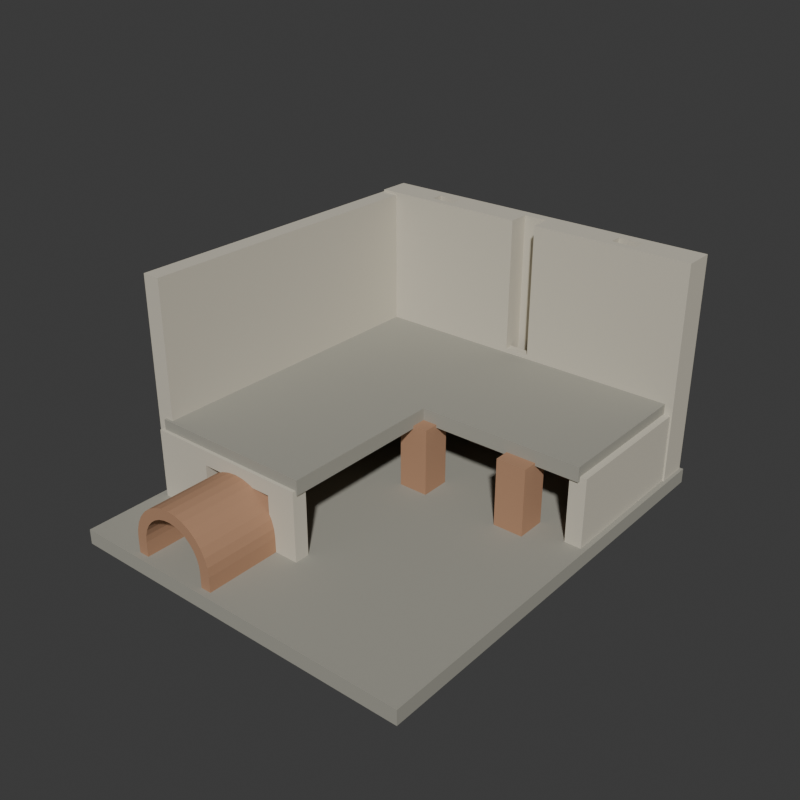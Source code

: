 # Source: source.blend  (saved by Blender 4.3.34; exported with 4.5.12 LTS)
import bpy
from mathutils import Matrix  # noqa: F401  (used for matrix-valued properties, if any)

bpy.ops.wm.read_factory_settings(use_empty=True)
scene = bpy.context.scene
scene.name = 'Scene'

# ---- collections
col_collection = bpy.data.collections.new('Collection'); scene.collection.children.link(col_collection)

# ---- materials (node trees are filled in below, after node groups)
mat_wholeretainingwallsandfloorpalestone = bpy.data.materials.new('WholeRetainingWallsAndFloorPaleStone')
mat_wholeretainingwallsandfloorpalestone.diffuse_color = (0.6, 0.56, 0.46, 1.0)
mat_wholeunderfloorpiersandfirearchredclay = bpy.data.materials.new('WholeUnderfloorPiersAndFireArchRedClay')
mat_wholeunderfloorpiersandfirearchredclay.diffuse_color = (0.43, 0.24, 0.14, 1.0)
mat_wholebaseandinteriorfloorwarmgrey = bpy.data.materials.new('WholeBaseAndInteriorFloorWarmGrey')
mat_wholebaseandinteriorfloorwarmgrey.diffuse_color = (0.35, 0.34, 0.29, 1.0)

# ---- material node trees
mat_wholeretainingwallsandfloorpalestone.use_nodes = True; mat_wholeretainingwallsandfloorpalestone.node_tree.nodes.clear()
_N = mat_wholeretainingwallsandfloorpalestone.node_tree.nodes; _L = mat_wholeretainingwallsandfloorpalestone.node_tree.links
n0 = _N.new('ShaderNodeBsdfPrincipled'); n0.name = 'Principled BSDF'; n0.location = (10, 300)
n0.inputs[0].default_value = (0.6, 0.56, 0.46, 1.0)
n0.inputs[2].default_value = 0.94
n1 = _N.new('ShaderNodeOutputMaterial'); n1.name = 'Material Output'; n1.location = (300, 300)
_L.new(n0.outputs[0], n1.inputs[0])
n1.is_active_output = True
mat_wholeunderfloorpiersandfirearchredclay.use_nodes = True; mat_wholeunderfloorpiersandfirearchredclay.node_tree.nodes.clear()
_N = mat_wholeunderfloorpiersandfirearchredclay.node_tree.nodes; _L = mat_wholeunderfloorpiersandfirearchredclay.node_tree.links
n0 = _N.new('ShaderNodeBsdfPrincipled'); n0.name = 'Principled BSDF'; n0.location = (10, 300)
n0.inputs[0].default_value = (0.43, 0.24, 0.14, 1.0)
n0.inputs[2].default_value = 0.95
n1 = _N.new('ShaderNodeOutputMaterial'); n1.name = 'Material Output'; n1.location = (300, 300)
_L.new(n0.outputs[0], n1.inputs[0])
n1.is_active_output = True
mat_wholebaseandinteriorfloorwarmgrey.use_nodes = True; mat_wholebaseandinteriorfloorwarmgrey.node_tree.nodes.clear()
_N = mat_wholebaseandinteriorfloorwarmgrey.node_tree.nodes; _L = mat_wholebaseandinteriorfloorwarmgrey.node_tree.links
n0 = _N.new('ShaderNodeBsdfPrincipled'); n0.name = 'Principled BSDF'; n0.location = (10, 300)
n0.inputs[0].default_value = (0.35, 0.34, 0.29, 1.0)
n0.inputs[2].default_value = 0.94
n1 = _N.new('ShaderNodeOutputMaterial'); n1.name = 'Material Output'; n1.location = (300, 300)
_L.new(n0.outputs[0], n1.inputs[0])
n1.is_active_output = True

# ---- world
world_world = bpy.data.worlds.new('World'); scene.world = world_world
world_world.use_nodes = True; world_world.node_tree.nodes.clear()
_N = world_world.node_tree.nodes; _L = world_world.node_tree.links
n0 = _N.new('ShaderNodeOutputWorld'); n0.name = 'World Output'; n0.location = (300, 300)
n1 = _N.new('ShaderNodeBackground'); n1.name = 'Background'; n1.location = (10, 300)
n1.inputs[0].default_value = (0.05088, 0.05088, 0.05088, 1.0)
_L.new(n1.outputs[0], n0.inputs[0])
n0.is_active_output = True
world_world.color = (0.05088, 0.05088, 0.05088)
world_world.sun_shadow_jitter_overblur = 0.0

# ---- meshes
me_wholegroundfoundationmesh = bpy.data.meshes.new('WholeGroundFoundationMesh')
me_wholegroundfoundationmesh.from_pydata([(-2.14, -2.61, 0.0), (2.14, -2.61, 0.0), (-2.14, 2.61, 0.0), (2.14, 2.61, 0.0), (-2.14, -2.61, 0.18), (2.14, -2.61, 0.18), (-2.14, 2.61, 0.18), (2.14, 2.61, 0.18)], [], [(0, 2, 3), (0, 3, 1), (4, 5, 7), (4, 7, 6), (0, 1, 5), (0, 5, 4), (2, 6, 7), (2, 7, 3), (0, 4, 6), (0, 6, 2), (1, 3, 7), (1, 7, 5)])
me_wholegroundfoundationmesh.polygons.foreach_set('material_index', [2, 2, 2, 2, 2, 2, 2, 2, 2, 2, 2, 2])
me_wholegroundfoundationmesh.materials.append(mat_wholeretainingwallsandfloorpalestone)
me_wholegroundfoundationmesh.materials.append(mat_wholeunderfloorpiersandfirearchredclay)
me_wholegroundfoundationmesh.materials.append(mat_wholebaseandinteriorfloorwarmgrey)
me_wholegroundfoundationmesh.update()
me_wholeunderfloorpier00mesh = bpy.data.meshes.new('WholeUnderfloorPier00Mesh')
me_wholeunderfloorpier00mesh.from_pydata([(-1.48, -1.07, 0.155), (-1.12, -1.07, 0.155), (-1.48, -0.71, 0.155), (-1.12, -0.71, 0.155), (-1.48, -1.07, 1.0), (-1.12, -1.07, 1.0), (-1.48, -0.71, 1.0), (-1.12, -0.71, 1.0)], [], [(0, 2, 3), (0, 3, 1), (4, 5, 7), (4, 7, 6), (0, 1, 5), (0, 5, 4), (2, 6, 7), (2, 7, 3), (0, 4, 6), (0, 6, 2), (1, 3, 7), (1, 7, 5)])
me_wholeunderfloorpier00mesh.polygons.foreach_set('material_index', [1, 1, 1, 1, 1, 1, 1, 1, 1, 1, 1, 1])
me_wholeunderfloorpier00mesh.materials.append(mat_wholeretainingwallsandfloorpalestone)
me_wholeunderfloorpier00mesh.materials.append(mat_wholeunderfloorpiersandfirearchredclay)
me_wholeunderfloorpier00mesh.materials.append(mat_wholebaseandinteriorfloorwarmgrey)
me_wholeunderfloorpier00mesh.update()
me_wholeunderfloorpier01mesh = bpy.data.meshes.new('WholeUnderfloorPier01Mesh')
me_wholeunderfloorpier01mesh.from_pydata([(-1.48, 0.23, 0.155), (-1.12, 0.23, 0.155), (-1.48, 0.59, 0.155), (-1.12, 0.59, 0.155), (-1.48, 0.23, 1.0), (-1.12, 0.23, 1.0), (-1.48, 0.59, 1.0), (-1.12, 0.59, 1.0)], [], [(0, 2, 3), (0, 3, 1), (4, 5, 7), (4, 7, 6), (0, 1, 5), (0, 5, 4), (2, 6, 7), (2, 7, 3), (0, 4, 6), (0, 6, 2), (1, 3, 7), (1, 7, 5)])
me_wholeunderfloorpier01mesh.polygons.foreach_set('material_index', [1, 1, 1, 1, 1, 1, 1, 1, 1, 1, 1, 1])
me_wholeunderfloorpier01mesh.materials.append(mat_wholeretainingwallsandfloorpalestone)
me_wholeunderfloorpier01mesh.materials.append(mat_wholeunderfloorpiersandfirearchredclay)
me_wholeunderfloorpier01mesh.materials.append(mat_wholebaseandinteriorfloorwarmgrey)
me_wholeunderfloorpier01mesh.update()
me_wholeunderfloorpier02mesh = bpy.data.meshes.new('WholeUnderfloorPier02Mesh')
me_wholeunderfloorpier02mesh.from_pydata([(-1.48, 1.53, 0.155), (-1.12, 1.53, 0.155), (-1.48, 1.89, 0.155), (-1.12, 1.89, 0.155), (-1.48, 1.53, 1.0), (-1.12, 1.53, 1.0), (-1.48, 1.89, 1.0), (-1.12, 1.89, 1.0)], [], [(0, 2, 3), (0, 3, 1), (4, 5, 7), (4, 7, 6), (0, 1, 5), (0, 5, 4), (2, 6, 7), (2, 7, 3), (0, 4, 6), (0, 6, 2), (1, 3, 7), (1, 7, 5)])
me_wholeunderfloorpier02mesh.polygons.foreach_set('material_index', [1, 1, 1, 1, 1, 1, 1, 1, 1, 1, 1, 1])
me_wholeunderfloorpier02mesh.materials.append(mat_wholeretainingwallsandfloorpalestone)
me_wholeunderfloorpier02mesh.materials.append(mat_wholeunderfloorpiersandfirearchredclay)
me_wholeunderfloorpier02mesh.materials.append(mat_wholebaseandinteriorfloorwarmgrey)
me_wholeunderfloorpier02mesh.update()
me_wholeunderfloorpier11mesh = bpy.data.meshes.new('WholeUnderfloorPier11Mesh')
me_wholeunderfloorpier11mesh.from_pydata([(-0.18, 0.23, 0.155), (0.18, 0.23, 0.155), (-0.18, 0.59, 0.155), (0.18, 0.59, 0.155), (-0.18, 0.23, 1.0), (0.18, 0.23, 1.0), (-0.18, 0.59, 1.0), (0.18, 0.59, 1.0)], [], [(0, 2, 3), (0, 3, 1), (4, 5, 7), (4, 7, 6), (0, 1, 5), (0, 5, 4), (2, 6, 7), (2, 7, 3), (0, 4, 6), (0, 6, 2), (1, 3, 7), (1, 7, 5)])
me_wholeunderfloorpier11mesh.polygons.foreach_set('material_index', [1, 1, 1, 1, 1, 1, 1, 1, 1, 1, 1, 1])
me_wholeunderfloorpier11mesh.materials.append(mat_wholeretainingwallsandfloorpalestone)
me_wholeunderfloorpier11mesh.materials.append(mat_wholeunderfloorpiersandfirearchredclay)
me_wholeunderfloorpier11mesh.materials.append(mat_wholebaseandinteriorfloorwarmgrey)
me_wholeunderfloorpier11mesh.update()
me_wholeunderfloorpier12mesh = bpy.data.meshes.new('WholeUnderfloorPier12Mesh')
me_wholeunderfloorpier12mesh.from_pydata([(-0.18, 1.53, 0.155), (0.18, 1.53, 0.155), (-0.18, 1.89, 0.155), (0.18, 1.89, 0.155), (-0.18, 1.53, 1.0), (0.18, 1.53, 1.0), (-0.18, 1.89, 1.0), (0.18, 1.89, 1.0)], [], [(0, 2, 3), (0, 3, 1), (4, 5, 7), (4, 7, 6), (0, 1, 5), (0, 5, 4), (2, 6, 7), (2, 7, 3), (0, 4, 6), (0, 6, 2), (1, 3, 7), (1, 7, 5)])
me_wholeunderfloorpier12mesh.polygons.foreach_set('material_index', [1, 1, 1, 1, 1, 1, 1, 1, 1, 1, 1, 1])
me_wholeunderfloorpier12mesh.materials.append(mat_wholeretainingwallsandfloorpalestone)
me_wholeunderfloorpier12mesh.materials.append(mat_wholeunderfloorpiersandfirearchredclay)
me_wholeunderfloorpier12mesh.materials.append(mat_wholebaseandinteriorfloorwarmgrey)
me_wholeunderfloorpier12mesh.update()
me_wholeunderfloorpier21mesh = bpy.data.meshes.new('WholeUnderfloorPier21Mesh')
me_wholeunderfloorpier21mesh.from_pydata([(1.12, 0.23, 0.155), (1.48, 0.23, 0.155), (1.12, 0.59, 0.155), (1.48, 0.59, 0.155), (1.12, 0.23, 1.0), (1.48, 0.23, 1.0), (1.12, 0.59, 1.0), (1.48, 0.59, 1.0)], [], [(0, 2, 3), (0, 3, 1), (4, 5, 7), (4, 7, 6), (0, 1, 5), (0, 5, 4), (2, 6, 7), (2, 7, 3), (0, 4, 6), (0, 6, 2), (1, 3, 7), (1, 7, 5)])
me_wholeunderfloorpier21mesh.polygons.foreach_set('material_index', [1, 1, 1, 1, 1, 1, 1, 1, 1, 1, 1, 1])
me_wholeunderfloorpier21mesh.materials.append(mat_wholeretainingwallsandfloorpalestone)
me_wholeunderfloorpier21mesh.materials.append(mat_wholeunderfloorpiersandfirearchredclay)
me_wholeunderfloorpier21mesh.materials.append(mat_wholebaseandinteriorfloorwarmgrey)
me_wholeunderfloorpier21mesh.update()
me_wholeunderfloorpier22mesh = bpy.data.meshes.new('WholeUnderfloorPier22Mesh')
me_wholeunderfloorpier22mesh.from_pydata([(1.12, 1.53, 0.155), (1.48, 1.53, 0.155), (1.12, 1.89, 0.155), (1.48, 1.89, 0.155), (1.12, 1.53, 1.0), (1.48, 1.53, 1.0), (1.12, 1.89, 1.0), (1.48, 1.89, 1.0)], [], [(0, 2, 3), (0, 3, 1), (4, 5, 7), (4, 7, 6), (0, 1, 5), (0, 5, 4), (2, 6, 7), (2, 7, 3), (0, 4, 6), (0, 6, 2), (1, 3, 7), (1, 7, 5)])
me_wholeunderfloorpier22mesh.polygons.foreach_set('material_index', [1, 1, 1, 1, 1, 1, 1, 1, 1, 1, 1, 1])
me_wholeunderfloorpier22mesh.materials.append(mat_wholeretainingwallsandfloorpalestone)
me_wholeunderfloorpier22mesh.materials.append(mat_wholeunderfloorpiersandfirearchredclay)
me_wholeunderfloorpier22mesh.materials.append(mat_wholebaseandinteriorfloorwarmgrey)
me_wholeunderfloorpier22mesh.update()
me_wholeretainedlsectionroomfloormesh = bpy.data.meshes.new('WholeRetainedLSectionRoomFloorMesh')
me_wholeretainedlsectionroomfloormesh.from_pydata([(-2.0, -1.59, 0.965), (0.0, -1.59, 0.965), (0.0, 0.41, 0.965), (2.0, 0.41, 0.965), (2.0, 2.27, 0.965), (-2.0, 2.27, 0.965), (-2.0, -1.59, 1.145), (0.0, -1.59, 1.145), (0.0, 0.41, 1.145), (2.0, 0.41, 1.145), (2.0, 2.27, 1.145), (-2.0, 2.27, 1.145)], [], [(5, 1, 0), (7, 11, 6), (5, 2, 1), (8, 11, 7), (5, 3, 2), (9, 11, 8), (3, 5, 4), (11, 9, 10), (0, 1, 7), (0, 7, 6), (1, 2, 8), (1, 8, 7), (2, 3, 9), (2, 9, 8), (3, 4, 10), (3, 10, 9), (4, 5, 11), (4, 11, 10), (5, 0, 6), (5, 6, 11)])
me_wholeretainedlsectionroomfloormesh.polygons.foreach_set('material_index', [2, 2, 2, 2, 2, 2, 2, 2, 2, 2, 2, 2, 2, 2, 2, 2, 2, 2, 2, 2])
me_wholeretainedlsectionroomfloormesh.materials.append(mat_wholeretainingwallsandfloorpalestone)
me_wholeretainedlsectionroomfloormesh.materials.append(mat_wholeunderfloorpiersandfirearchredclay)
me_wholeretainedlsectionroomfloormesh.materials.append(mat_wholebaseandinteriorfloorwarmgrey)
me_wholeretainedlsectionroomfloormesh.update()
me_wholeleftroomwallmesh = bpy.data.meshes.new('WholeLeftRoomWallMesh')
me_wholeleftroomwallmesh.from_pydata([(-2.12, -1.56, 0.16), (-1.9, -1.56, 0.16), (-2.12, 2.23, 0.16), (-1.9, 2.23, 0.16), (-2.12, -1.56, 2.79), (-1.9, -1.56, 2.79), (-2.12, 2.23, 2.79), (-1.9, 2.23, 2.79)], [], [(0, 2, 3), (0, 3, 1), (4, 5, 7), (4, 7, 6), (0, 1, 5), (0, 5, 4), (2, 6, 7), (2, 7, 3), (0, 4, 6), (0, 6, 2), (1, 3, 7), (1, 7, 5)])
me_wholeleftroomwallmesh.materials.append(mat_wholeretainingwallsandfloorpalestone)
me_wholeleftroomwallmesh.materials.append(mat_wholeunderfloorpiersandfirearchredclay)
me_wholeleftroomwallmesh.materials.append(mat_wholebaseandinteriorfloorwarmgrey)
me_wholeleftroomwallmesh.update()
me_wholerightunderfloorreturnmesh = bpy.data.meshes.new('WholeRightUnderfloorReturnMesh')
me_wholerightunderfloorreturnmesh.from_pydata([(1.88, 0.44, 0.16), (2.08, 0.44, 0.16), (1.88, 2.43, 0.16), (2.08, 2.43, 0.16), (1.88, 0.44, 1.02), (2.08, 0.44, 1.02), (1.88, 2.43, 1.02), (2.08, 2.43, 1.02)], [], [(0, 2, 3), (0, 3, 1), (4, 5, 7), (4, 7, 6), (0, 1, 5), (0, 5, 4), (2, 6, 7), (2, 7, 3), (0, 4, 6), (0, 6, 2), (1, 3, 7), (1, 7, 5)])
me_wholerightunderfloorreturnmesh.materials.append(mat_wholeretainingwallsandfloorpalestone)
me_wholerightunderfloorreturnmesh.materials.append(mat_wholeunderfloorpiersandfirearchredclay)
me_wholerightunderfloorreturnmesh.materials.append(mat_wholebaseandinteriorfloorwarmgrey)
me_wholerightunderfloorreturnmesh.update()
me_wholelowfrontwallwithfireinletmesh = bpy.data.meshes.new('WholeLowFrontWallWithFireInletMesh')
me_wholelowfrontwallwithfireinletmesh.from_pydata([(-2.04, -1.63, 0.16), (-1.32, -1.63, 0.16), (-1.32, -1.63, 0.84), (-0.38, -1.63, 0.84), (-0.38, -1.63, 0.16), (-0.02, -1.63, 0.16), (-0.02, -1.63, 1.02), (-2.04, -1.63, 1.02), (-2.04, -1.45, 0.16), (-1.32, -1.45, 0.16), (-1.32, -1.45, 0.84), (-0.38, -1.45, 0.84), (-0.38, -1.45, 0.16), (-0.02, -1.45, 0.16), (-0.02, -1.45, 1.02), (-2.04, -1.45, 1.02)], [], [(7, 0, 1), (9, 8, 15), (7, 1, 2), (10, 9, 15), (7, 2, 3), (11, 10, 15), (3, 4, 5), (13, 12, 11), (3, 5, 6), (14, 13, 11), (3, 6, 7), (15, 14, 11), (0, 9, 1), (0, 8, 9), (1, 10, 2), (1, 9, 10), (2, 11, 3), (2, 10, 11), (3, 12, 4), (3, 11, 12), (4, 13, 5), (4, 12, 13), (5, 14, 6), (5, 13, 14), (6, 15, 7), (6, 14, 15), (7, 8, 0), (7, 15, 8)])
me_wholelowfrontwallwithfireinletmesh.materials.append(mat_wholeretainingwallsandfloorpalestone)
me_wholelowfrontwallwithfireinletmesh.materials.append(mat_wholeunderfloorpiersandfirearchredclay)
me_wholelowfrontwallwithfireinletmesh.materials.append(mat_wholebaseandinteriorfloorwarmgrey)
me_wholelowfrontwallwithfireinletmesh.update()
me_wholelowemptyfirecorridormesh = bpy.data.meshes.new('WholeLowEmptyFireCorridorMesh')
me_wholelowemptyfirecorridormesh.from_pydata([(-1.26, -2.53, 0.16), (-1.26, -2.53, 0.36), (-1.252, -2.53, 0.44), (-1.229, -2.53, 0.5169), (-1.191, -2.53, 0.5878), (-1.14, -2.53, 0.6499), (-1.078, -2.53, 0.7009), (-1.007, -2.53, 0.7388), (-0.93, -2.53, 0.7621), (-0.85, -2.53, 0.77), (-0.77, -2.53, 0.7621), (-0.6931, -2.53, 0.7388), (-0.6222, -2.53, 0.7009), (-0.5601, -2.53, 0.6499), (-0.5091, -2.53, 0.5878), (-0.4712, -2.53, 0.5169), (-0.4479, -2.53, 0.44), (-0.44, -2.53, 0.36), (-0.44, -2.53, 0.16), (-0.31, -2.53, 0.16), (-0.31, -2.53, 0.36), (-0.3204, -2.53, 0.4653), (-0.3511, -2.53, 0.5666), (-0.401, -2.53, 0.66), (-0.4682, -2.53, 0.7418), (-0.55, -2.53, 0.809), (-0.6434, -2.53, 0.8589), (-0.7447, -2.53, 0.8896), (-0.85, -2.53, 0.9), (-0.9553, -2.53, 0.8896), (-1.057, -2.53, 0.8589), (-1.15, -2.53, 0.809), (-1.232, -2.53, 0.7418), (-1.299, -2.53, 0.66), (-1.349, -2.53, 0.5666), (-1.38, -2.53, 0.4653), (-1.39, -2.53, 0.36), (-1.39, -2.53, 0.16), (-1.26, -1.38, 0.16), (-1.26, -1.38, 0.36), (-1.252, -1.38, 0.44), (-1.229, -1.38, 0.5169), (-1.191, -1.38, 0.5878), (-1.14, -1.38, 0.6499), (-1.078, -1.38, 0.7009), (-1.007, -1.38, 0.7388), (-0.93, -1.38, 0.7621), (-0.85, -1.38, 0.77), (-0.77, -1.38, 0.7621), (-0.6931, -1.38, 0.7388), (-0.6222, -1.38, 0.7009), (-0.5601, -1.38, 0.6499), (-0.5091, -1.38, 0.5878), (-0.4712, -1.38, 0.5169), (-0.4479, -1.38, 0.44), (-0.44, -1.38, 0.36), (-0.44, -1.38, 0.16), (-0.31, -1.38, 0.16), (-0.31, -1.38, 0.36), (-0.3204, -1.38, 0.4653), (-0.3511, -1.38, 0.5666), (-0.401, -1.38, 0.66), (-0.4682, -1.38, 0.7418), (-0.55, -1.38, 0.809), (-0.6434, -1.38, 0.8589), (-0.7447, -1.38, 0.8896), (-0.85, -1.38, 0.9), (-0.9553, -1.38, 0.8896), (-1.057, -1.38, 0.8589), (-1.15, -1.38, 0.809), (-1.232, -1.38, 0.7418), (-1.299, -1.38, 0.66), (-1.349, -1.38, 0.5666), (-1.38, -1.38, 0.4653), (-1.39, -1.38, 0.36), (-1.39, -1.38, 0.16)], [], [(37, 0, 1), (39, 38, 75), (37, 1, 2), (40, 39, 75), (37, 2, 3), (41, 40, 75), (17, 18, 19), (57, 56, 55), (16, 17, 19), (57, 55, 54), (15, 16, 19), (57, 54, 53), (15, 19, 20), (58, 57, 53), (14, 15, 20), (58, 53, 52), (13, 14, 20), (58, 52, 51), (13, 20, 21), (59, 58, 51), (12, 13, 21), (59, 51, 50), (12, 21, 22), (60, 59, 50), (11, 12, 22), (60, 50, 49), (11, 22, 23), (61, 60, 49), (10, 11, 23), (61, 49, 48), (10, 23, 24), (62, 61, 48), (9, 10, 24), (62, 48, 47), (9, 24, 25), (63, 62, 47), (8, 9, 25), (63, 47, 46), (8, 25, 26), (64, 63, 46), (7, 8, 26), (64, 46, 45), (7, 26, 27), (65, 64, 45), (6, 7, 27), (65, 45, 44), (6, 27, 28), (66, 65, 44), (5, 6, 28), (66, 44, 43), (5, 28, 29), (67, 66, 43), (4, 5, 29), (67, 43, 42), (4, 29, 30), (68, 67, 42), (3, 4, 30), (68, 42, 41), (3, 30, 31), (69, 68, 41), (37, 3, 31), (69, 41, 75), (37, 31, 32), (70, 69, 75), (37, 32, 33), (71, 70, 75), (37, 33, 34), (72, 71, 75), (37, 34, 35), (73, 72, 75), (35, 36, 37), (75, 74, 73), (0, 39, 1), (0, 38, 39), (1, 40, 2), (1, 39, 40), (2, 41, 3), (2, 40, 41), (3, 42, 4), (3, 41, 42), (4, 43, 5), (4, 42, 43), (5, 44, 6), (5, 43, 44), (6, 45, 7), (6, 44, 45), (7, 46, 8), (7, 45, 46), (8, 47, 9), (8, 46, 47), (9, 48, 10), (9, 47, 48), (10, 49, 11), (10, 48, 49), (11, 50, 12), (11, 49, 50), (12, 51, 13), (12, 50, 51), (13, 52, 14), (13, 51, 52), (14, 53, 15), (14, 52, 53), (15, 54, 16), (15, 53, 54), (16, 55, 17), (16, 54, 55), (17, 56, 18), (17, 55, 56), (18, 57, 19), (18, 56, 57), (19, 58, 20), (19, 57, 58), (20, 59, 21), (20, 58, 59), (21, 60, 22), (21, 59, 60), (22, 61, 23), (22, 60, 61), (23, 62, 24), (23, 61, 62), (24, 63, 25), (24, 62, 63), (25, 64, 26), (25, 63, 64), (26, 65, 27), (26, 64, 65), (27, 66, 28), (27, 65, 66), (28, 67, 29), (28, 66, 67), (29, 68, 30), (29, 67, 68), (30, 69, 31), (30, 68, 69), (31, 70, 32), (31, 69, 70), (32, 71, 33), (32, 70, 71), (33, 72, 34), (33, 71, 72), (34, 73, 35), (34, 72, 73), (35, 74, 36), (35, 73, 74), (36, 75, 37), (36, 74, 75), (37, 38, 0), (37, 75, 38)])
me_wholelowemptyfirecorridormesh.polygons.foreach_set('material_index', [1, 1, 1, 1, 1, 1, 1, 1, 1, 1, 1, 1, 1, 1, 1, 1, 1, 1, 1, 1, 1, 1, 1, 1, 1, 1, 1, 1, 1, 1, 1, 1, 1, 1, 1, 1, 1, 1, 1, 1, 1, 1, 1, 1, 1, 1, 1, 1, 1, 1, 1, 1, 1, 1, 1, 1, 1, 1, 1, 1, 1, 1, 1, 1, 1, 1, 1, 1, 1, 1, 1, 1, 1, 1, 1, 1, 1, 1, 1, 1, 1, 1, 1, 1, 1, 1, 1, 1, 1, 1, 1, 1, 1, 1, 1, 1, 1, 1, 1, 1, 1, 1, 1, 1, 1, 1, 1, 1, 1, 1, 1, 1, 1, 1, 1, 1, 1, 1, 1, 1, 1, 1, 1, 1, 1, 1, 1, 1, 1, 1, 1, 1, 1, 1, 1, 1, 1, 1, 1, 1, 1, 1, 1, 1, 1, 1, 1, 1])
me_wholelowemptyfirecorridormesh.materials.append(mat_wholeretainingwallsandfloorpalestone)
me_wholelowemptyfirecorridormesh.materials.append(mat_wholeunderfloorpiersandfirearchredclay)
me_wholelowemptyfirecorridormesh.materials.append(mat_wholebaseandinteriorfloorwarmgrey)
me_wholelowemptyfirecorridormesh.update()
me_wholerearwallwithlowinletsandverticalfluechannelsmesh = bpy.data.meshes.new('WholeRearWallWithLowInletsAndVerticalFlueChannelsMesh')
me_wholerearwallwithlowinletsandverticalfluechannelsmesh.from_pydata([(-2.1, 2.21, 0.16), (-2.1, 2.31, 0.16), (-1.4, 2.31, 0.16), (-1.4, 2.21, 0.16), (-1.4, 2.21, 0.35), (-2.1, 2.21, 0.35), (-2.1, 2.31, 0.35), (-1.4, 2.21, 0.8), (-2.1, 2.21, 0.8), (-2.1, 2.31, 0.8), (-1.4, 2.31, 0.35), (-1.4, 2.31, 0.8), (-1.4, 2.21, 1.02), (-2.1, 2.21, 1.02), (-2.1, 2.31, 1.02), (-1.4, 2.21, 1.2), (-2.1, 2.21, 1.2), (-2.1, 2.31, 1.2), (-2.1, 2.21, 2.82), (-1.4, 2.21, 2.82), (-1.4, 2.31, 2.82), (-2.1, 2.31, 2.82), (-2.1, 2.47, 0.16), (-1.4, 2.47, 0.16), (-2.1, 2.47, 0.35), (-2.1, 2.47, 0.8), (-1.4, 2.47, 0.35), (-1.4, 2.47, 0.8), (-2.1, 2.47, 1.02), (-1.4, 2.47, 1.02), (-1.4, 2.31, 1.02), (-2.1, 2.47, 1.2), (-1.4, 2.47, 1.2), (-1.4, 2.31, 1.2), (-1.4, 2.47, 2.82), (-2.1, 2.47, 2.82), (-2.1, 2.59, 0.16), (-1.4, 2.59, 0.16), (-2.1, 2.59, 0.35), (-1.4, 2.59, 0.35), (-2.1, 2.59, 0.8), (-1.4, 2.59, 0.8), (-2.1, 2.59, 1.02), (-1.4, 2.59, 1.02), (-2.1, 2.59, 1.2), (-1.4, 2.59, 1.2), (-1.4, 2.59, 2.82), (-2.1, 2.59, 2.82), (-1.1, 2.31, 0.16), (-1.1, 2.21, 0.16), (-1.1, 2.21, 0.35), (-1.1, 2.31, 0.35), (-1.1, 2.31, 0.8), (-1.1, 2.21, 0.8), (-1.1, 2.21, 1.02), (-1.1, 2.31, 1.02), (-1.1, 2.21, 1.2), (-1.1, 2.31, 1.2), (-1.1, 2.21, 2.82), (-1.1, 2.31, 2.82), (-1.1, 2.47, 0.16), (-1.1, 2.47, 0.35), (-1.1, 2.59, 0.16), (-1.1, 2.59, 0.35), (-1.1, 2.47, 0.8), (-1.1, 2.59, 0.8), (-1.1, 2.47, 1.02), (-1.1, 2.59, 1.02), (-1.1, 2.47, 1.2), (-1.1, 2.59, 1.2), (-1.1, 2.47, 2.82), (-1.1, 2.59, 2.82), (-0.15, 2.31, 0.16), (-0.15, 2.21, 0.16), (-0.15, 2.21, 0.35), (-0.15, 2.21, 0.8), (-0.15, 2.31, 0.35), (-0.15, 2.31, 0.8), (-0.15, 2.21, 1.02), (-0.15, 2.21, 1.2), (-0.15, 2.21, 2.82), (-0.15, 2.31, 2.82), (-0.15, 2.31, 1.2), (-0.15, 2.47, 0.16), (-0.15, 2.47, 0.35), (-0.15, 2.47, 0.8), (-0.15, 2.47, 1.02), (-0.15, 2.31, 1.02), (-0.15, 2.47, 1.2), (-0.15, 2.47, 2.82), (-0.15, 2.59, 0.16), (-0.15, 2.59, 0.35), (-0.15, 2.59, 0.8), (-0.15, 2.59, 1.02), (-0.15, 2.59, 1.2), (-0.15, 2.59, 2.82), (0.15, 2.31, 0.16), (0.15, 2.21, 0.16), (0.15, 2.21, 0.35), (0.15, 2.31, 0.35), (0.15, 2.31, 0.8), (0.15, 2.21, 0.8), (0.15, 2.21, 1.02), (0.15, 2.31, 1.02), (0.15, 2.21, 1.2), (0.15, 2.31, 1.2), (0.15, 2.47, 0.16), (0.15, 2.47, 0.35), (0.15, 2.59, 0.16), (0.15, 2.59, 0.35), (0.15, 2.47, 0.8), (0.15, 2.59, 0.8), (0.15, 2.47, 1.02), (0.15, 2.59, 1.02), (0.15, 2.47, 1.2), (0.15, 2.59, 1.2), (0.15, 2.47, 2.82), (0.15, 2.59, 2.82), (1.1, 2.31, 0.16), (1.1, 2.21, 0.16), (1.1, 2.21, 0.35), (1.1, 2.21, 0.8), (1.1, 2.31, 0.35), (1.1, 2.31, 0.8), (1.1, 2.21, 1.02), (1.1, 2.21, 1.2), (0.15, 2.21, 2.82), (1.1, 2.21, 2.82), (1.1, 2.31, 2.82), (0.15, 2.31, 2.82), (1.1, 2.47, 0.16), (1.1, 2.47, 0.35), (1.1, 2.47, 0.8), (1.1, 2.47, 1.02), (1.1, 2.31, 1.02), (1.1, 2.47, 1.2), (1.1, 2.31, 1.2), (1.1, 2.47, 2.82), (1.1, 2.59, 0.16), (1.1, 2.59, 0.35), (1.1, 2.59, 0.8), (1.1, 2.59, 1.02), (1.1, 2.59, 1.2), (1.1, 2.59, 2.82), (1.4, 2.31, 0.16), (1.4, 2.21, 0.16), (1.4, 2.21, 0.35), (1.4, 2.31, 0.35), (1.4, 2.31, 0.8), (1.4, 2.21, 0.8), (1.4, 2.21, 1.02), (1.4, 2.31, 1.02), (1.4, 2.21, 1.2), (1.4, 2.31, 1.2), (1.4, 2.21, 2.82), (1.4, 2.31, 2.82), (1.4, 2.47, 0.16), (1.4, 2.47, 0.35), (1.4, 2.59, 0.16), (1.4, 2.59, 0.35), (1.4, 2.47, 0.8), (1.4, 2.59, 0.8), (1.4, 2.47, 1.02), (1.4, 2.59, 1.02), (1.4, 2.47, 1.2), (1.4, 2.59, 1.2), (1.4, 2.47, 2.82), (1.4, 2.59, 2.82), (2.1, 2.31, 0.16), (2.1, 2.21, 0.16), (2.1, 2.21, 0.35), (2.1, 2.31, 0.35), (2.1, 2.21, 0.8), (2.1, 2.31, 0.8), (2.1, 2.21, 1.02), (2.1, 2.31, 1.02), (2.1, 2.21, 1.2), (2.1, 2.31, 1.2), (2.1, 2.21, 2.82), (2.1, 2.31, 2.82), (2.1, 2.47, 0.16), (2.1, 2.47, 0.35), (2.1, 2.47, 0.8), (2.1, 2.47, 1.02), (2.1, 2.47, 1.2), (2.1, 2.47, 2.82), (2.1, 2.59, 0.16), (2.1, 2.59, 0.35), (2.1, 2.59, 0.8), (2.1, 2.59, 1.02), (2.1, 2.59, 1.2), (2.1, 2.59, 2.82)], [], [(0, 1, 2), (0, 2, 3), (0, 3, 4), (0, 4, 5), (0, 5, 6), (0, 6, 1), (5, 4, 7), (5, 7, 8), (5, 8, 9), (5, 9, 6), (4, 10, 11), (4, 11, 7), (8, 7, 12), (8, 12, 13), (8, 13, 14), (8, 14, 9), (13, 12, 15), (13, 15, 16), (13, 16, 17), (13, 17, 14), (18, 19, 20), (18, 20, 21), (16, 15, 19), (16, 19, 18), (16, 18, 21), (16, 21, 17), (1, 22, 23), (1, 23, 2), (1, 6, 24), (1, 24, 22), (6, 9, 25), (6, 25, 24), (10, 26, 27), (10, 27, 11), (9, 14, 28), (9, 28, 25), (11, 27, 29), (11, 29, 30), (14, 17, 31), (14, 31, 28), (30, 29, 32), (30, 32, 33), (21, 20, 34), (21, 34, 35), (17, 21, 35), (17, 35, 31), (33, 32, 34), (33, 34, 20), (22, 36, 37), (22, 37, 23), (36, 38, 39), (36, 39, 37), (22, 24, 38), (22, 38, 36), (38, 40, 41), (38, 41, 39), (24, 25, 40), (24, 40, 38), (40, 42, 43), (40, 43, 41), (25, 28, 42), (25, 42, 40), (42, 44, 45), (42, 45, 43), (28, 31, 44), (28, 44, 42), (35, 34, 46), (35, 46, 47), (44, 47, 46), (44, 46, 45), (31, 35, 47), (31, 47, 44), (3, 2, 48), (3, 48, 49), (4, 50, 51), (4, 51, 10), (3, 49, 50), (3, 50, 4), (7, 11, 52), (7, 52, 53), (7, 53, 54), (7, 54, 12), (11, 30, 55), (11, 55, 52), (12, 54, 56), (12, 56, 15), (30, 33, 57), (30, 57, 55), (19, 58, 59), (19, 59, 20), (15, 56, 58), (15, 58, 19), (33, 20, 59), (33, 59, 57), (2, 23, 60), (2, 60, 48), (10, 51, 61), (10, 61, 26), (23, 37, 62), (23, 62, 60), (37, 39, 63), (37, 63, 62), (26, 61, 64), (26, 64, 27), (39, 41, 65), (39, 65, 63), (27, 64, 66), (27, 66, 29), (41, 43, 67), (41, 67, 65), (29, 66, 68), (29, 68, 32), (43, 45, 69), (43, 69, 67), (34, 70, 71), (34, 71, 46), (32, 68, 70), (32, 70, 34), (45, 46, 71), (45, 71, 69), (49, 48, 72), (49, 72, 73), (49, 73, 74), (49, 74, 50), (50, 74, 75), (50, 75, 53), (50, 53, 52), (50, 52, 51), (74, 76, 77), (74, 77, 75), (53, 75, 78), (53, 78, 54), (54, 78, 79), (54, 79, 56), (58, 80, 81), (58, 81, 59), (56, 79, 80), (56, 80, 58), (79, 82, 81), (79, 81, 80), (48, 60, 83), (48, 83, 72), (51, 52, 64), (51, 64, 61), (76, 84, 85), (76, 85, 77), (52, 55, 66), (52, 66, 64), (77, 85, 86), (77, 86, 87), (55, 57, 68), (55, 68, 66), (87, 86, 88), (87, 88, 82), (59, 81, 89), (59, 89, 70), (57, 59, 70), (57, 70, 68), (82, 88, 89), (82, 89, 81), (60, 62, 90), (60, 90, 83), (62, 63, 91), (62, 91, 90), (63, 65, 92), (63, 92, 91), (65, 67, 93), (65, 93, 92), (67, 69, 94), (67, 94, 93), (70, 89, 95), (70, 95, 71), (69, 71, 95), (69, 95, 94), (73, 72, 96), (73, 96, 97), (74, 98, 99), (74, 99, 76), (73, 97, 98), (73, 98, 74), (75, 77, 100), (75, 100, 101), (75, 101, 102), (75, 102, 78), (77, 87, 103), (77, 103, 100), (79, 104, 105), (79, 105, 82), (78, 102, 104), (78, 104, 79), (87, 82, 105), (87, 105, 103), (72, 83, 106), (72, 106, 96), (76, 99, 107), (76, 107, 84), (83, 90, 108), (83, 108, 106), (90, 91, 109), (90, 109, 108), (84, 107, 110), (84, 110, 85), (91, 92, 111), (91, 111, 109), (85, 110, 112), (85, 112, 86), (92, 93, 113), (92, 113, 111), (86, 112, 114), (86, 114, 88), (93, 94, 115), (93, 115, 113), (89, 116, 117), (89, 117, 95), (88, 114, 116), (88, 116, 89), (94, 95, 117), (94, 117, 115), (97, 96, 118), (97, 118, 119), (97, 119, 120), (97, 120, 98), (98, 120, 121), (98, 121, 101), (98, 101, 100), (98, 100, 99), (120, 122, 123), (120, 123, 121), (101, 121, 124), (101, 124, 102), (102, 124, 125), (102, 125, 104), (126, 127, 128), (126, 128, 129), (104, 125, 127), (104, 127, 126), (104, 126, 129), (104, 129, 105), (96, 106, 130), (96, 130, 118), (99, 100, 110), (99, 110, 107), (122, 131, 132), (122, 132, 123), (100, 103, 112), (100, 112, 110), (123, 132, 133), (123, 133, 134), (103, 105, 114), (103, 114, 112), (134, 133, 135), (134, 135, 136), (129, 128, 137), (129, 137, 116), (105, 129, 116), (105, 116, 114), (136, 135, 137), (136, 137, 128), (106, 108, 138), (106, 138, 130), (108, 109, 139), (108, 139, 138), (109, 111, 140), (109, 140, 139), (111, 113, 141), (111, 141, 140), (113, 115, 142), (113, 142, 141), (116, 137, 143), (116, 143, 117), (115, 117, 143), (115, 143, 142), (119, 118, 144), (119, 144, 145), (120, 146, 147), (120, 147, 122), (119, 145, 146), (119, 146, 120), (121, 123, 148), (121, 148, 149), (121, 149, 150), (121, 150, 124), (123, 134, 151), (123, 151, 148), (124, 150, 152), (124, 152, 125), (134, 136, 153), (134, 153, 151), (127, 154, 155), (127, 155, 128), (125, 152, 154), (125, 154, 127), (136, 128, 155), (136, 155, 153), (118, 130, 156), (118, 156, 144), (122, 147, 157), (122, 157, 131), (130, 138, 158), (130, 158, 156), (138, 139, 159), (138, 159, 158), (131, 157, 160), (131, 160, 132), (139, 140, 161), (139, 161, 159), (132, 160, 162), (132, 162, 133), (140, 141, 163), (140, 163, 161), (133, 162, 164), (133, 164, 135), (141, 142, 165), (141, 165, 163), (137, 166, 167), (137, 167, 143), (135, 164, 166), (135, 166, 137), (142, 143, 167), (142, 167, 165), (145, 144, 168), (145, 168, 169), (145, 169, 170), (145, 170, 146), (169, 168, 171), (169, 171, 170), (146, 170, 172), (146, 172, 149), (146, 149, 148), (146, 148, 147), (170, 171, 173), (170, 173, 172), (149, 172, 174), (149, 174, 150), (172, 173, 175), (172, 175, 174), (150, 174, 176), (150, 176, 152), (174, 175, 177), (174, 177, 176), (154, 178, 179), (154, 179, 155), (152, 176, 178), (152, 178, 154), (176, 177, 179), (176, 179, 178), (144, 156, 180), (144, 180, 168), (168, 180, 181), (168, 181, 171), (147, 148, 160), (147, 160, 157), (171, 181, 182), (171, 182, 173), (148, 151, 162), (148, 162, 160), (173, 182, 183), (173, 183, 175), (151, 153, 164), (151, 164, 162), (175, 183, 184), (175, 184, 177), (155, 179, 185), (155, 185, 166), (153, 155, 166), (153, 166, 164), (177, 184, 185), (177, 185, 179), (156, 158, 186), (156, 186, 180), (158, 159, 187), (158, 187, 186), (180, 186, 187), (180, 187, 181), (159, 161, 188), (159, 188, 187), (181, 187, 188), (181, 188, 182), (161, 163, 189), (161, 189, 188), (182, 188, 189), (182, 189, 183), (163, 165, 190), (163, 190, 189), (183, 189, 190), (183, 190, 184), (166, 185, 191), (166, 191, 167), (165, 167, 191), (165, 191, 190), (184, 190, 191), (184, 191, 185)])
me_wholerearwallwithlowinletsandverticalfluechannelsmesh.materials.append(mat_wholeretainingwallsandfloorpalestone)
me_wholerearwallwithlowinletsandverticalfluechannelsmesh.materials.append(mat_wholeunderfloorpiersandfirearchredclay)
me_wholerearwallwithlowinletsandverticalfluechannelsmesh.materials.append(mat_wholebaseandinteriorfloorwarmgrey)
me_wholerearwallwithlowinletsandverticalfluechannelsmesh.update()

# ---- objects
ob_wholegroundfoundation = bpy.data.objects.new('WholeGroundFoundation', me_wholegroundfoundationmesh)
ob_wholeunderfloorpier00 = bpy.data.objects.new('WholeUnderfloorPier00', me_wholeunderfloorpier00mesh)
ob_wholeunderfloorpier01 = bpy.data.objects.new('WholeUnderfloorPier01', me_wholeunderfloorpier01mesh)
ob_wholeunderfloorpier02 = bpy.data.objects.new('WholeUnderfloorPier02', me_wholeunderfloorpier02mesh)
ob_wholeunderfloorpier11 = bpy.data.objects.new('WholeUnderfloorPier11', me_wholeunderfloorpier11mesh)
ob_wholeunderfloorpier12 = bpy.data.objects.new('WholeUnderfloorPier12', me_wholeunderfloorpier12mesh)
ob_wholeunderfloorpier21 = bpy.data.objects.new('WholeUnderfloorPier21', me_wholeunderfloorpier21mesh)
ob_wholeunderfloorpier22 = bpy.data.objects.new('WholeUnderfloorPier22', me_wholeunderfloorpier22mesh)
ob_wholeretainedlsectionroomfloor = bpy.data.objects.new('WholeRetainedLSectionRoomFloor', me_wholeretainedlsectionroomfloormesh)
ob_wholeleftroomwall = bpy.data.objects.new('WholeLeftRoomWall', me_wholeleftroomwallmesh)
ob_wholerightunderfloorreturn = bpy.data.objects.new('WholeRightUnderfloorReturn', me_wholerightunderfloorreturnmesh)
ob_wholelowfrontwallwithfireinlet = bpy.data.objects.new('WholeLowFrontWallWithFireInlet', me_wholelowfrontwallwithfireinletmesh)
ob_wholelowemptyfirecorridor = bpy.data.objects.new('WholeLowEmptyFireCorridor', me_wholelowemptyfirecorridormesh)
ob_wholerearwallwithlowinletsandverticalfluechannels = bpy.data.objects.new('WholeRearWallWithLowInletsAndVerticalFlueChannels', me_wholerearwallwithlowinletsandverticalfluechannelsmesh)

# ---- transforms, parenting, visibility, modifiers, constraints
ob_wholegroundfoundation.location = (0.0, 0.0, 0.0)
ob_wholeunderfloorpier00.location = (0.0, 0.0, 0.0)
ob_wholeunderfloorpier01.location = (0.0, 0.0, 0.0)
ob_wholeunderfloorpier02.location = (0.0, 0.0, 0.0)
ob_wholeunderfloorpier11.location = (0.0, 0.0, 0.0)
ob_wholeunderfloorpier12.location = (0.0, 0.0, 0.0)
ob_wholeunderfloorpier21.location = (0.0, 0.0, 0.0)
ob_wholeunderfloorpier22.location = (0.0, 0.0, 0.0)
ob_wholeretainedlsectionroomfloor.location = (0.0, 0.0, 0.0)
ob_wholeleftroomwall.location = (0.0, 0.0, 0.0)
ob_wholerightunderfloorreturn.location = (0.0, 0.0, 0.0)
ob_wholelowfrontwallwithfireinlet.location = (0.0, 0.0, 0.0)
ob_wholelowemptyfirecorridor.location = (0.0, 0.0, 0.0)
ob_wholerearwallwithlowinletsandverticalfluechannels.location = (0.0, 0.0, 0.0)

# ---- collection membership
scene.collection.objects.link(ob_wholegroundfoundation)
scene.collection.objects.link(ob_wholeunderfloorpier00)
scene.collection.objects.link(ob_wholeunderfloorpier01)
scene.collection.objects.link(ob_wholeunderfloorpier02)
scene.collection.objects.link(ob_wholeunderfloorpier11)
scene.collection.objects.link(ob_wholeunderfloorpier12)
scene.collection.objects.link(ob_wholeunderfloorpier21)
scene.collection.objects.link(ob_wholeunderfloorpier22)
scene.collection.objects.link(ob_wholeretainedlsectionroomfloor)
scene.collection.objects.link(ob_wholeleftroomwall)
scene.collection.objects.link(ob_wholerightunderfloorreturn)
scene.collection.objects.link(ob_wholelowfrontwallwithfireinlet)
scene.collection.objects.link(ob_wholelowemptyfirecorridor)
scene.collection.objects.link(ob_wholerearwallwithlowinletsandverticalfluechannels)

# ---- scene / render settings (as saved in the file)
scene.frame_start = 1; scene.frame_end = 250; scene.frame_set(1)
scene.render.engine = 'CYCLES'
scene.render.resolution_x = 640
scene.render.resolution_y = 640
scene.render.use_compositing = False
scene.cycles.use_denoising = False
scene.cycles.samples = 128
scene.cycles.use_adaptive_sampling = False
bpy.context.view_layer.update()

# ---- added for rendering (the .blend has no active camera and no usable light): camera, sun
cam_auto = bpy.data.cameras.new('AutoCamera')
cam_auto.lens = 50.0
cam_auto.sensor_width = 36.0
cam_auto.clip_end = 1000.0
ob_auto_camera = bpy.data.objects.new('AutoCamera', cam_auto)
scene.collection.objects.link(ob_auto_camera)
ob_auto_camera.location = (6.76865, -8.12238, 6.82492)
ob_auto_camera.rotation_euler = (1.09748, -7.21219e-08, 0.694738)
scene.camera = ob_auto_camera
light_auto_sun = bpy.data.lights.new('AutoSun', 'SUN')
light_auto_sun.energy = 3.0
light_auto_sun.angle = 0.0523599
ob_auto_sun = bpy.data.objects.new('AutoSun', light_auto_sun)
scene.collection.objects.link(ob_auto_sun)
ob_auto_sun.rotation_euler = (0.872665, 0.174533, 0.523599)
bpy.context.view_layer.update()
